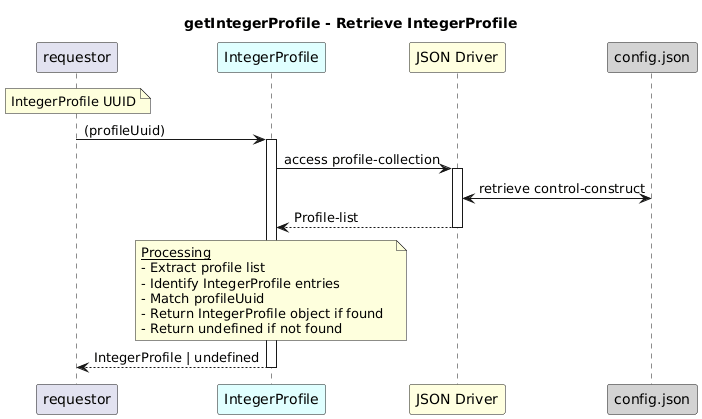

The diagram above was rendered by PlantUML. Its source (embedded in the PNG):
@startuml
skinparam responseMessageBelowArrow true

title
getIntegerProfile - Retrieve IntegerProfile
end title

participant "requestor" as requestor
participant "IntegerProfile" as ip #LightCyan
participant "JSON Driver" as jd #LightYellow
participant "config.json" as cfg #LightGrey

note over requestor
    IntegerProfile UUID
end note

requestor -> ip: (profileUuid)
activate ip

ip -> jd: access profile-collection
activate jd

jd <-> cfg: retrieve control-construct

jd --> ip: Profile-list
deactivate jd

note over ip
  <u>Processing</u>
  - Extract profile list  
  - Identify IntegerProfile entries  
  - Match profileUuid  
  - Return IntegerProfile object if found  
  - Return undefined if not found
end note

ip --> requestor: IntegerProfile | undefined
deactivate ip
@enduml